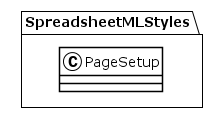

The diagram above was rendered by PlantUML. Its source (embedded in the PNG):
@startuml
!theme plain
package SpreadsheetMLStyles {
class PageSetup {
}
}
@enduml